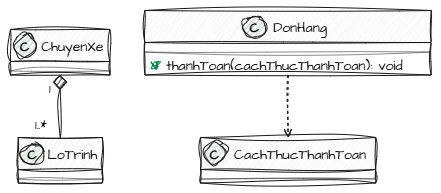

The diagram above was exported from draw.io. Its source (the exported page's mxGraphModel, read from the mxfile embedded in the PNG):
<mxGraphModel dx="1033" dy="576" grid="1" gridSize="10" guides="1" tooltips="1" connect="1" arrows="1" fold="1" page="1" pageScale="1" pageWidth="850" pageHeight="1100" math="0" shadow="0">
  <root>
    <mxCell id="0" />
    <mxCell id="1" parent="0" />
    <UserObject label="" plantUmlData="{&#10;  &quot;data&quot;: &quot;@startuml\n\nclass ChuyenXe {\n}\n\nclass LoTrinh {\n}\n\nclass DonHang {\n    + thanhToan(cachThucThanhToan): void\n}\n\nclass CachThucThanhToan {\n}\n\nChuyenXe \&quot;1\&quot; *-- \&quot;1..*\&quot; LoTrinh\n\nDonHang ..&gt; CachThucThanhToan\n\n@enduml&quot;,&#10;  &quot;config&quot;: null&#10;}" id="JqVk7_B9hS8vSs_bz3KA-1">
      <mxCell connectable="0" parent="1" style="group;transparentBounds=1;editIcon=1;lockedGroup=0;groupPadding=10;sketch=1;hachureGap=4;jiggle=2;curveFitting=1;fontFamily=Architects Daughter;fontSource=https%3A%2F%2Ffonts.googleapis.com%2Fcss%3Ffamily%3DArchitects%2BDaughter;" vertex="1">
        <mxGeometry as="geometry" />
      </mxCell>
    </UserObject>
    <UserObject label="ChuyenXe" plantUmlId="cls_2" plantUmlBaseStyle="swimlane;collapsible=0;fontStyle=0;align=center;fontSize=14;fontColor=#000000;startSize=32;spacingLeft=25;fillColor=#F1F1F1;strokeColor=#181818;childLayout=stackLayout;horizontal=1;horizontalStack=0;resizeParent=1;resizeParentMax=0;resizeLast=0;marginBottom=0;stackSpacing=0;marginTop=5.5;" plantUmlBaseValue="ChuyenXe" id="JqVk7_B9hS8vSs_bz3KA-2">
      <mxCell parent="JqVk7_B9hS8vSs_bz3KA-1" style="swimlane;collapsible=0;fontStyle=0;align=center;fontSize=14;fontColor=#000000;startSize=32;spacingLeft=25;fillColor=#F1F1F1;strokeColor=#181818;childLayout=stackLayout;horizontal=1;horizontalStack=0;resizeParent=1;resizeParentMax=0;resizeLast=0;marginBottom=0;stackSpacing=0;marginTop=5.5;sketch=1;hachureGap=4;jiggle=2;curveFitting=1;fontFamily=Architects Daughter;fontSource=https%3A%2F%2Ffonts.googleapis.com%2Fcss%3Ffamily%3DArchitects%2BDaughter;" vertex="1">
        <mxGeometry height="45.5" width="99.43" x="30" y="49" as="geometry" />
      </mxCell>
    </UserObject>
    <UserObject label="C" plantUmlId="ico_3" plantUmlBaseStyle="ellipse;fillColor=#ADD1B2;strokeColor=#181818;fontSize=13;fontStyle=1;fontColor=#000000;movable=0;connectable=0;" plantUmlBaseValue="C" id="JqVk7_B9hS8vSs_bz3KA-3">
      <mxCell parent="JqVk7_B9hS8vSs_bz3KA-2" style="ellipse;fillColor=#ADD1B2;strokeColor=#181818;fontSize=13;fontStyle=1;fontColor=#000000;movable=0;connectable=0;sketch=1;hachureGap=4;jiggle=2;curveFitting=1;fontFamily=Architects Daughter;fontSource=https%3A%2F%2Ffonts.googleapis.com%2Fcss%3Ffamily%3DArchitects%2BDaughter;" vertex="1">
        <mxGeometry height="22" width="22" x="3.500150000000005" y="5" as="geometry" />
      </mxCell>
    </UserObject>
    <UserObject label="" plantUmlId="clssep_4" plantUmlBaseStyle="line;strokeWidth=0.5;strokeColor=#181818;fillColor=none;align=left;verticalAlign=middle;rotatable=0;labelPosition=right;points=[];portConstraint=eastwest;connectable=0;" plantUmlBaseValue="" id="JqVk7_B9hS8vSs_bz3KA-4">
      <mxCell parent="JqVk7_B9hS8vSs_bz3KA-2" style="line;strokeWidth=0.5;strokeColor=#181818;fillColor=none;align=left;verticalAlign=middle;rotatable=0;labelPosition=right;points=[];portConstraint=eastwest;connectable=0;sketch=1;hachureGap=4;jiggle=2;curveFitting=1;fontFamily=Architects Daughter;fontSource=https%3A%2F%2Ffonts.googleapis.com%2Fcss%3Ffamily%3DArchitects%2BDaughter;" vertex="1">
        <mxGeometry height="8" width="99.43" y="37.5" as="geometry" />
      </mxCell>
    </UserObject>
    <UserObject label="LoTrinh" plantUmlId="cls_5" plantUmlBaseStyle="swimlane;collapsible=0;fontStyle=0;align=center;fontSize=14;fontColor=#000000;startSize=32;spacingLeft=25;fillColor=#F1F1F1;strokeColor=#181818;childLayout=stackLayout;horizontal=1;horizontalStack=0;resizeParent=1;resizeParentMax=0;resizeLast=0;marginBottom=0;stackSpacing=0;marginTop=5.5;" plantUmlBaseValue="LoTrinh" id="JqVk7_B9hS8vSs_bz3KA-5">
      <mxCell parent="JqVk7_B9hS8vSs_bz3KA-1" style="swimlane;collapsible=0;fontStyle=0;align=center;fontSize=14;fontColor=#000000;startSize=32;spacingLeft=25;fillColor=#F1F1F1;strokeColor=#181818;childLayout=stackLayout;horizontal=1;horizontalStack=0;resizeParent=1;resizeParentMax=0;resizeLast=0;marginBottom=0;stackSpacing=0;marginTop=5.5;sketch=1;hachureGap=4;jiggle=2;curveFitting=1;fontFamily=Architects Daughter;fontSource=https%3A%2F%2Ffonts.googleapis.com%2Fcss%3Ffamily%3DArchitects%2BDaughter;" vertex="1">
        <mxGeometry height="45.5" width="84.07" x="37.68" y="157" as="geometry" />
      </mxCell>
    </UserObject>
    <UserObject label="C" plantUmlId="ico_6" plantUmlBaseStyle="ellipse;fillColor=#ADD1B2;strokeColor=#181818;fontSize=13;fontStyle=1;fontColor=#000000;movable=0;connectable=0;" plantUmlBaseValue="C" id="JqVk7_B9hS8vSs_bz3KA-6">
      <mxCell parent="JqVk7_B9hS8vSs_bz3KA-5" style="ellipse;fillColor=#ADD1B2;strokeColor=#181818;fontSize=13;fontStyle=1;fontColor=#000000;movable=0;connectable=0;sketch=1;hachureGap=4;jiggle=2;curveFitting=1;fontFamily=Architects Daughter;fontSource=https%3A%2F%2Ffonts.googleapis.com%2Fcss%3Ffamily%3DArchitects%2BDaughter;" vertex="1">
        <mxGeometry height="22" width="22" x="3.5003499999999974" y="5" as="geometry" />
      </mxCell>
    </UserObject>
    <UserObject label="" plantUmlId="clssep_7" plantUmlBaseStyle="line;strokeWidth=0.5;strokeColor=#181818;fillColor=none;align=left;verticalAlign=middle;rotatable=0;labelPosition=right;points=[];portConstraint=eastwest;connectable=0;" plantUmlBaseValue="" id="JqVk7_B9hS8vSs_bz3KA-7">
      <mxCell parent="JqVk7_B9hS8vSs_bz3KA-5" style="line;strokeWidth=0.5;strokeColor=#181818;fillColor=none;align=left;verticalAlign=middle;rotatable=0;labelPosition=right;points=[];portConstraint=eastwest;connectable=0;sketch=1;hachureGap=4;jiggle=2;curveFitting=1;fontFamily=Architects Daughter;fontSource=https%3A%2F%2Ffonts.googleapis.com%2Fcss%3Ffamily%3DArchitects%2BDaughter;" vertex="1">
        <mxGeometry height="8" width="84.07" y="37.5" as="geometry" />
      </mxCell>
    </UserObject>
    <UserObject label="DonHang" plantUmlId="cls_8" plantUmlBaseStyle="swimlane;collapsible=0;fontStyle=0;align=center;fontSize=14;fontColor=#000000;startSize=32;spacingLeft=25;fillColor=#F1F1F1;strokeColor=#181818;childLayout=stackLayout;horizontal=1;horizontalStack=0;resizeParent=1;resizeParentMax=0;resizeLast=0;marginBottom=0;stackSpacing=0;marginTop=5.5;" plantUmlBaseValue="DonHang" id="JqVk7_B9hS8vSs_bz3KA-8">
      <mxCell parent="JqVk7_B9hS8vSs_bz3KA-1" style="swimlane;collapsible=0;fontStyle=0;align=center;fontSize=14;fontColor=#000000;startSize=32;spacingLeft=25;fillColor=#F1F1F1;strokeColor=#181818;childLayout=stackLayout;horizontal=1;horizontalStack=0;resizeParent=1;resizeParentMax=0;resizeLast=0;marginBottom=0;stackSpacing=0;marginTop=5.5;sketch=1;hachureGap=4;jiggle=2;curveFitting=1;fontFamily=Architects Daughter;fontSource=https%3A%2F%2Ffonts.googleapis.com%2Fcss%3Ffamily%3DArchitects%2BDaughter;" vertex="1">
        <mxGeometry height="64.5" width="286.26" x="164.43" y="30" as="geometry" />
      </mxCell>
    </UserObject>
    <UserObject label="C" plantUmlId="ico_9" plantUmlBaseStyle="ellipse;fillColor=#ADD1B2;strokeColor=#181818;fontSize=13;fontStyle=1;fontColor=#000000;movable=0;connectable=0;" plantUmlBaseValue="C" id="JqVk7_B9hS8vSs_bz3KA-9">
      <mxCell parent="JqVk7_B9hS8vSs_bz3KA-8" style="ellipse;fillColor=#ADD1B2;strokeColor=#181818;fontSize=13;fontStyle=1;fontColor=#000000;movable=0;connectable=0;sketch=1;hachureGap=4;jiggle=2;curveFitting=1;fontFamily=Architects Daughter;fontSource=https%3A%2F%2Ffonts.googleapis.com%2Fcss%3Ffamily%3DArchitects%2BDaughter;" vertex="1">
        <mxGeometry height="22" width="22" x="99.02404999999999" y="5" as="geometry" />
      </mxCell>
    </UserObject>
    <UserObject label="" plantUmlId="clssep_10" plantUmlBaseStyle="line;strokeWidth=0.5;strokeColor=#181818;fillColor=none;align=left;verticalAlign=middle;rotatable=0;labelPosition=right;points=[];portConstraint=eastwest;connectable=0;" plantUmlBaseValue="" id="JqVk7_B9hS8vSs_bz3KA-10">
      <mxCell parent="JqVk7_B9hS8vSs_bz3KA-8" style="line;strokeWidth=0.5;strokeColor=#181818;fillColor=none;align=left;verticalAlign=middle;rotatable=0;labelPosition=right;points=[];portConstraint=eastwest;connectable=0;sketch=1;hachureGap=4;jiggle=2;curveFitting=1;fontFamily=Architects Daughter;fontSource=https%3A%2F%2Ffonts.googleapis.com%2Fcss%3Ffamily%3DArchitects%2BDaughter;" vertex="1">
        <mxGeometry height="8" width="286.26" y="37.5" as="geometry" />
      </mxCell>
    </UserObject>
    <UserObject label="thanhToan(cachThucThanhToan): void" plantUmlId="mb_11" plantUmlBaseStyle="text;html=1;align=left;verticalAlign=middle;spacingLeft=20;spacingRight=4;overflow=hidden;rotatable=0;fillColor=none;strokeColor=none;fontSize=14;fontColor=#000000;fontStyle=0;points=[[0,0.5],[1,0.5]];portConstraint=eastwest;whiteSpace=wrap;" plantUmlBaseValue="thanhToan(cachThucThanhToan): void" id="JqVk7_B9hS8vSs_bz3KA-11">
      <mxCell parent="JqVk7_B9hS8vSs_bz3KA-8" style="text;html=1;align=left;verticalAlign=middle;spacingLeft=20;spacingRight=4;overflow=hidden;rotatable=0;fillColor=none;strokeColor=none;fontSize=14;fontColor=#000000;fontStyle=0;points=[[0,0.5],[1,0.5]];portConstraint=eastwest;whiteSpace=wrap;fontFamily=Architects Daughter;fontSource=https%3A%2F%2Ffonts.googleapis.com%2Fcss%3Ffamily%3DArchitects%2BDaughter;" vertex="1">
        <mxGeometry height="19" width="286.26" y="45.5" as="geometry" />
      </mxCell>
    </UserObject>
    <UserObject label="" plantUmlId="vis_12" plantUmlBaseStyle="ellipse;fillColor=#84BE84;strokeColor=#038048;strokeWidth=1;movable=0;connectable=0;" plantUmlBaseValue="" id="JqVk7_B9hS8vSs_bz3KA-12">
      <mxCell parent="JqVk7_B9hS8vSs_bz3KA-11" style="ellipse;fillColor=#84BE84;strokeColor=#038048;strokeWidth=1;movable=0;connectable=0;sketch=1;hachureGap=4;jiggle=2;curveFitting=1;fontFamily=Architects Daughter;fontSource=https%3A%2F%2Ffonts.googleapis.com%2Fcss%3Ffamily%3DArchitects%2BDaughter;" vertex="1">
        <mxGeometry height="6" width="6" x="8" y="6.5" as="geometry" />
      </mxCell>
    </UserObject>
    <UserObject label="CachThucThanhToan" plantUmlId="cls_13" plantUmlBaseStyle="swimlane;collapsible=0;fontStyle=0;align=center;fontSize=14;fontColor=#000000;startSize=32;spacingLeft=25;fillColor=#F1F1F1;strokeColor=#181818;childLayout=stackLayout;horizontal=1;horizontalStack=0;resizeParent=1;resizeParentMax=0;resizeLast=0;marginBottom=0;stackSpacing=0;marginTop=5.5;" plantUmlBaseValue="CachThucThanhToan" id="JqVk7_B9hS8vSs_bz3KA-13">
      <mxCell parent="JqVk7_B9hS8vSs_bz3KA-1" style="swimlane;collapsible=0;fontStyle=0;align=center;fontSize=14;fontColor=#000000;startSize=32;spacingLeft=25;fillColor=#F1F1F1;strokeColor=#181818;childLayout=stackLayout;horizontal=1;horizontalStack=0;resizeParent=1;resizeParentMax=0;resizeLast=0;marginBottom=0;stackSpacing=0;marginTop=5.5;sketch=1;hachureGap=4;jiggle=2;curveFitting=1;fontFamily=Architects Daughter;fontSource=https%3A%2F%2Ffonts.googleapis.com%2Fcss%3Ffamily%3DArchitects%2BDaughter;" vertex="1">
        <mxGeometry height="45.5" width="175.2" x="219.96" y="157" as="geometry" />
      </mxCell>
    </UserObject>
    <UserObject label="C" plantUmlId="ico_14" plantUmlBaseStyle="ellipse;fillColor=#ADD1B2;strokeColor=#181818;fontSize=13;fontStyle=1;fontColor=#000000;movable=0;connectable=0;" plantUmlBaseValue="C" id="JqVk7_B9hS8vSs_bz3KA-14">
      <mxCell parent="JqVk7_B9hS8vSs_bz3KA-13" style="ellipse;fillColor=#ADD1B2;strokeColor=#181818;fontSize=13;fontStyle=1;fontColor=#000000;movable=0;connectable=0;sketch=1;hachureGap=4;jiggle=2;curveFitting=1;fontFamily=Architects Daughter;fontSource=https%3A%2F%2Ffonts.googleapis.com%2Fcss%3Ffamily%3DArchitects%2BDaughter;" vertex="1">
        <mxGeometry height="22" width="22" x="3.5004500000000007" y="5" as="geometry" />
      </mxCell>
    </UserObject>
    <UserObject label="" plantUmlId="clssep_15" plantUmlBaseStyle="line;strokeWidth=0.5;strokeColor=#181818;fillColor=none;align=left;verticalAlign=middle;rotatable=0;labelPosition=right;points=[];portConstraint=eastwest;connectable=0;" plantUmlBaseValue="" id="JqVk7_B9hS8vSs_bz3KA-15">
      <mxCell parent="JqVk7_B9hS8vSs_bz3KA-13" style="line;strokeWidth=0.5;strokeColor=#181818;fillColor=none;align=left;verticalAlign=middle;rotatable=0;labelPosition=right;points=[];portConstraint=eastwest;connectable=0;sketch=1;hachureGap=4;jiggle=2;curveFitting=1;fontFamily=Architects Daughter;fontSource=https%3A%2F%2Ffonts.googleapis.com%2Fcss%3Ffamily%3DArchitects%2BDaughter;" vertex="1">
        <mxGeometry height="8" width="175.2" y="37.5" as="geometry" />
      </mxCell>
    </UserObject>
    <UserObject label="" plantUmlId="rel_16" plantUmlBaseStyle="startArrow=diamond;startFill=1;startSize=12;endArrow=none;html=1;strokeColor=#181818;fontColor=#000000;fontSize=11;curved=0;rounded=0;sourcePerimeterSpacing=0;targetPerimeterSpacing=0;" plantUmlBaseValue="" id="JqVk7_B9hS8vSs_bz3KA-16">
      <mxCell edge="1" parent="JqVk7_B9hS8vSs_bz3KA-1" source="JqVk7_B9hS8vSs_bz3KA-2" style="startArrow=diamond;startFill=1;startSize=12;endArrow=none;html=1;strokeColor=#181818;fontColor=#000000;fontSize=11;curved=0;rounded=0;sourcePerimeterSpacing=0;targetPerimeterSpacing=0;sketch=1;hachureGap=4;jiggle=2;curveFitting=1;fontFamily=Architects Daughter;fontSource=https%3A%2F%2Ffonts.googleapis.com%2Fcss%3Ffamily%3DArchitects%2BDaughter;" target="JqVk7_B9hS8vSs_bz3KA-5">
        <mxGeometry relative="1" as="geometry">
          <mxPoint x="79.72" y="97" as="sourcePoint" />
          <mxPoint x="79.72" y="157" as="targetPoint" />
        </mxGeometry>
      </mxCell>
    </UserObject>
    <UserObject label="1" plantUmlId="card_17" plantUmlBaseStyle="text;html=1;align=left;verticalAlign=middle;fillColor=none;strokeColor=none;fontSize=13;fontColor=#000000;" plantUmlBaseValue="1" id="JqVk7_B9hS8vSs_bz3KA-17">
      <mxCell parent="JqVk7_B9hS8vSs_bz3KA-1" style="text;html=1;align=left;verticalAlign=middle;fillColor=none;strokeColor=none;fontSize=13;fontColor=#000000;fontFamily=Architects Daughter;fontSource=https%3A%2F%2Ffonts.googleapis.com%2Fcss%3Ffamily%3DArchitects%2BDaughter;" vertex="1">
        <mxGeometry height="16" width="12.22" x="67.49000000000001" y="101" as="geometry" />
      </mxCell>
    </UserObject>
    <UserObject label="1..*" plantUmlId="card_18" plantUmlBaseStyle="text;html=1;align=left;verticalAlign=middle;fillColor=none;strokeColor=none;fontSize=13;fontColor=#000000;" plantUmlBaseValue="1..*" id="JqVk7_B9hS8vSs_bz3KA-18">
      <mxCell parent="JqVk7_B9hS8vSs_bz3KA-1" style="text;html=1;align=left;verticalAlign=middle;fillColor=none;strokeColor=none;fontSize=13;fontColor=#000000;fontFamily=Architects Daughter;fontSource=https%3A%2F%2Ffonts.googleapis.com%2Fcss%3Ffamily%3DArchitects%2BDaughter;" vertex="1">
        <mxGeometry height="16" width="26.71" x="53" y="137" as="geometry" />
      </mxCell>
    </UserObject>
    <UserObject label="" plantUmlId="rel_19" plantUmlBaseStyle="dashed=1;endArrow=open;html=1;strokeColor=#181818;fontColor=#000000;fontSize=11;curved=0;rounded=0;endSize=6;sourcePerimeterSpacing=0;targetPerimeterSpacing=0;" plantUmlBaseValue="" id="JqVk7_B9hS8vSs_bz3KA-19">
      <mxCell edge="1" parent="JqVk7_B9hS8vSs_bz3KA-1" source="JqVk7_B9hS8vSs_bz3KA-8" style="dashed=1;endArrow=open;html=1;strokeColor=#181818;fontColor=#000000;fontSize=11;curved=0;rounded=0;endSize=6;sourcePerimeterSpacing=0;targetPerimeterSpacing=0;sketch=1;hachureGap=4;jiggle=2;curveFitting=1;fontFamily=Architects Daughter;fontSource=https%3A%2F%2Ffonts.googleapis.com%2Fcss%3Ffamily%3DArchitects%2BDaughter;" target="JqVk7_B9hS8vSs_bz3KA-13">
        <mxGeometry relative="1" as="geometry">
          <mxPoint x="307.56" y="97" as="sourcePoint" />
          <mxPoint x="307.56" y="157" as="targetPoint" />
        </mxGeometry>
      </mxCell>
    </UserObject>
  </root>
</mxGraphModel>